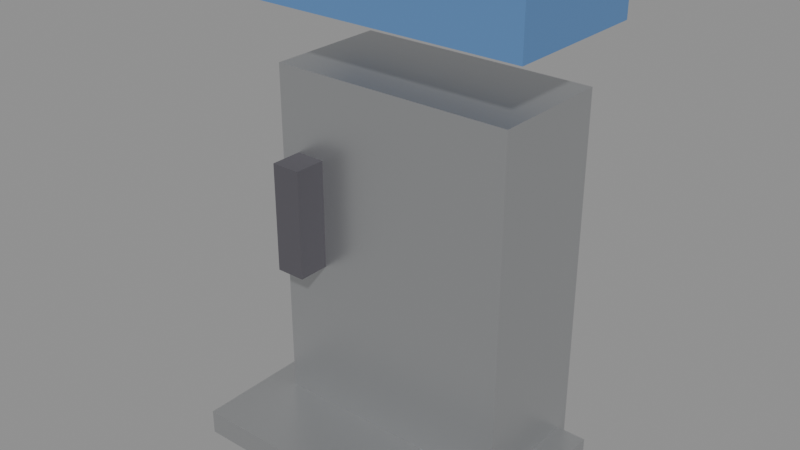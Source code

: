 # Source: payphone.blend  (saved by Blender 5.2.44; exported with 4.5.12 LTS)
import bpy
from mathutils import Matrix  # noqa: F401  (used for matrix-valued properties, if any)

bpy.ops.wm.read_factory_settings(use_empty=True)
scene = bpy.context.scene
scene.name = 'Scene'

# ---- materials (node trees are filled in below, after node groups)
mat_metal = bpy.data.materials.new('metal')
mat_dark = bpy.data.materials.new('dark')
mat_bell_blue = bpy.data.materials.new('bell_blue')

# ---- material node trees
mat_metal.use_nodes = True; mat_metal.node_tree.nodes.clear()
_N = mat_metal.node_tree.nodes; _L = mat_metal.node_tree.links
n0 = _N.new('ShaderNodeBsdfPrincipled'); n0.name = 'Principled BSDF'; n0.location = (-200, 100)
n0.inputs[0].default_value = (0.54, 0.55, 0.56, 1.0)
n0.inputs[1].default_value = 0.85
n0.inputs[2].default_value = 0.35
n0.inputs[10].default_value = 0.005
n1 = _N.new('ShaderNodeOutputMaterial'); n1.name = 'Material Output'; n1.location = (200, 100)
_L.new(n0.outputs[0], n1.inputs[0])
n1.is_active_output = True
mat_dark.use_nodes = True; mat_dark.node_tree.nodes.clear()
_N = mat_dark.node_tree.nodes; _L = mat_dark.node_tree.links
n0 = _N.new('ShaderNodeBsdfPrincipled'); n0.name = 'Principled BSDF'; n0.location = (-200, 100)
n0.inputs[0].default_value = (0.09, 0.086, 0.1, 1.0)
n0.inputs[2].default_value = 0.8
n0.inputs[10].default_value = 0.005
n1 = _N.new('ShaderNodeOutputMaterial'); n1.name = 'Material Output'; n1.location = (200, 100)
_L.new(n0.outputs[0], n1.inputs[0])
n1.is_active_output = True
mat_bell_blue.use_nodes = True; mat_bell_blue.node_tree.nodes.clear()
_N = mat_bell_blue.node_tree.nodes; _L = mat_bell_blue.node_tree.links
n0 = _N.new('ShaderNodeBsdfPrincipled'); n0.name = 'Principled BSDF'; n0.location = (-200, 100)
n0.inputs[0].default_value = (0.1, 0.23, 0.48, 1.0)
n0.inputs[10].default_value = 0.005
n1 = _N.new('ShaderNodeOutputMaterial'); n1.name = 'Material Output'; n1.location = (200, 100)
_L.new(n0.outputs[0], n1.inputs[0])
n1.is_active_output = True

# ---- meshes
me_box = bpy.data.meshes.new('box')
me_box.from_pydata([(-0.25, -0.125, -0.375), (-0.25, -0.125, 0.375), (-0.25, 0.125, -0.375), (-0.25, 0.125, 0.375), (0.25, -0.125, -0.375), (0.25, -0.125, 0.375), (0.25, 0.125, -0.375), (0.25, 0.125, 0.375), (-0.31, -0.3, -0.375), (-0.31, -0.3, -0.325), (-0.31, 0.1, -0.375), (-0.31, 0.1, -0.325), (0.31, -0.3, -0.375), (0.31, -0.3, -0.325), (0.31, 0.1, -0.375), (0.31, 0.1, -0.325)], [], [(0, 1, 3, 2), (2, 3, 7, 6), (6, 7, 5, 4), (4, 5, 1, 0), (2, 6, 4, 0), (7, 3, 1, 5), (8, 9, 11, 10), (10, 11, 15, 14), (14, 15, 13, 12), (12, 13, 9, 8), (10, 14, 12, 8), (15, 11, 9, 13)])
me_box.materials.append(mat_metal)
me_box.update()
me_box_001 = bpy.data.meshes.new('box.001')
me_box_001.from_pydata([(-0.03, -0.04, -0.11), (-0.03, -0.04, 0.11), (-0.03, 0.04, -0.11), (-0.03, 0.04, 0.11), (0.03, -0.04, -0.11), (0.03, -0.04, 0.11), (0.03, 0.04, -0.11), (0.03, 0.04, 0.11)], [], [(0, 1, 3, 2), (2, 3, 7, 6), (6, 7, 5, 4), (4, 5, 1, 0), (2, 6, 4, 0), (7, 3, 1, 5)])
me_box_001.materials.append(mat_dark)
me_box_001.update()
me_box_003 = bpy.data.meshes.new('box.003')
me_box_003.from_pydata([(-0.3, -0.15, -0.05), (-0.3, -0.15, 0.05), (-0.3, 0.15, -0.05), (-0.3, 0.15, 0.05), (0.3, -0.15, -0.05), (0.3, -0.15, 0.05), (0.3, 0.15, -0.05), (0.3, 0.15, 0.05)], [], [(0, 1, 3, 2), (2, 3, 7, 6), (6, 7, 5, 4), (4, 5, 1, 0), (2, 6, 4, 0), (7, 3, 1, 5)])
me_box_003.materials.append(mat_bell_blue)
me_box_003.update()

# ---- objects
ob_payphone = bpy.data.objects.new('payphone', None)
ob_metal = bpy.data.objects.new('metal', me_box)
ob_box_001 = bpy.data.objects.new('box.001', me_box_001)
ob_box_003 = bpy.data.objects.new('box.003', me_box_003)

# ---- transforms, parenting, visibility, modifiers, constraints
ob_payphone.location = (0.0, 0.0, 0.0)
ob_payphone.empty_display_size = 0.1
ob_metal.parent = ob_payphone
ob_metal.location = (0.0, 1.019e-07, 1.35)
ob_box_001.parent = ob_payphone
ob_box_001.location = (-0.18, -0.15, 1.45)
ob_box_003.parent = ob_payphone
ob_box_003.location = (0.0, -0.02, 1.9)

# ---- collection membership
scene.collection.objects.link(ob_payphone)
scene.collection.objects.link(ob_metal)
scene.collection.objects.link(ob_box_001)
scene.collection.objects.link(ob_box_003)

# ---- scene / render settings (as saved in the file)
scene.frame_start = 1; scene.frame_end = 250; scene.frame_set(1)
scene.render.engine = 'BLENDER_EEVEE_NEXT'
scene.render.bake_bias = 0.0
scene.render.bake_samples = 0
scene.render.compositor_device = 'GPU'
scene.eevee.use_volume_custom_range = False
scene.eevee.fast_gi_thickness_near = 0.1
scene.eevee.fast_gi_thickness_far = 0.0
scene.eevee.ray_tracing_options.screen_trace_thickness = 0.1
bpy.context.view_layer.update()

# ---- added for rendering (the .blend has no active camera and no usable light): camera, sun + grey world if the file has none
cam_auto = bpy.data.cameras.new('AutoCamera')
cam_auto.lens = 50.0
cam_auto.sensor_width = 36.0
cam_auto.clip_end = 1000.0
ob_auto_camera = bpy.data.objects.new('AutoCamera', cam_auto)
scene.collection.objects.link(ob_auto_camera)
ob_auto_camera.location = (1.14067, -1.4538, 2.37503)
ob_auto_camera.rotation_euler = (1.09748, -7.21219e-08, 0.694738)
scene.camera = ob_auto_camera
light_auto_sun = bpy.data.lights.new('AutoSun', 'SUN')
light_auto_sun.energy = 3.0
light_auto_sun.angle = 0.0523599
ob_auto_sun = bpy.data.objects.new('AutoSun', light_auto_sun)
scene.collection.objects.link(ob_auto_sun)
ob_auto_sun.rotation_euler = (0.872665, 0.174533, 0.523599)
if scene.world is None:
    world_auto = bpy.data.worlds.new('AutoWorld')
    world_auto.color = (0.3, 0.3, 0.3)
    scene.world = world_auto
bpy.context.view_layer.update()
